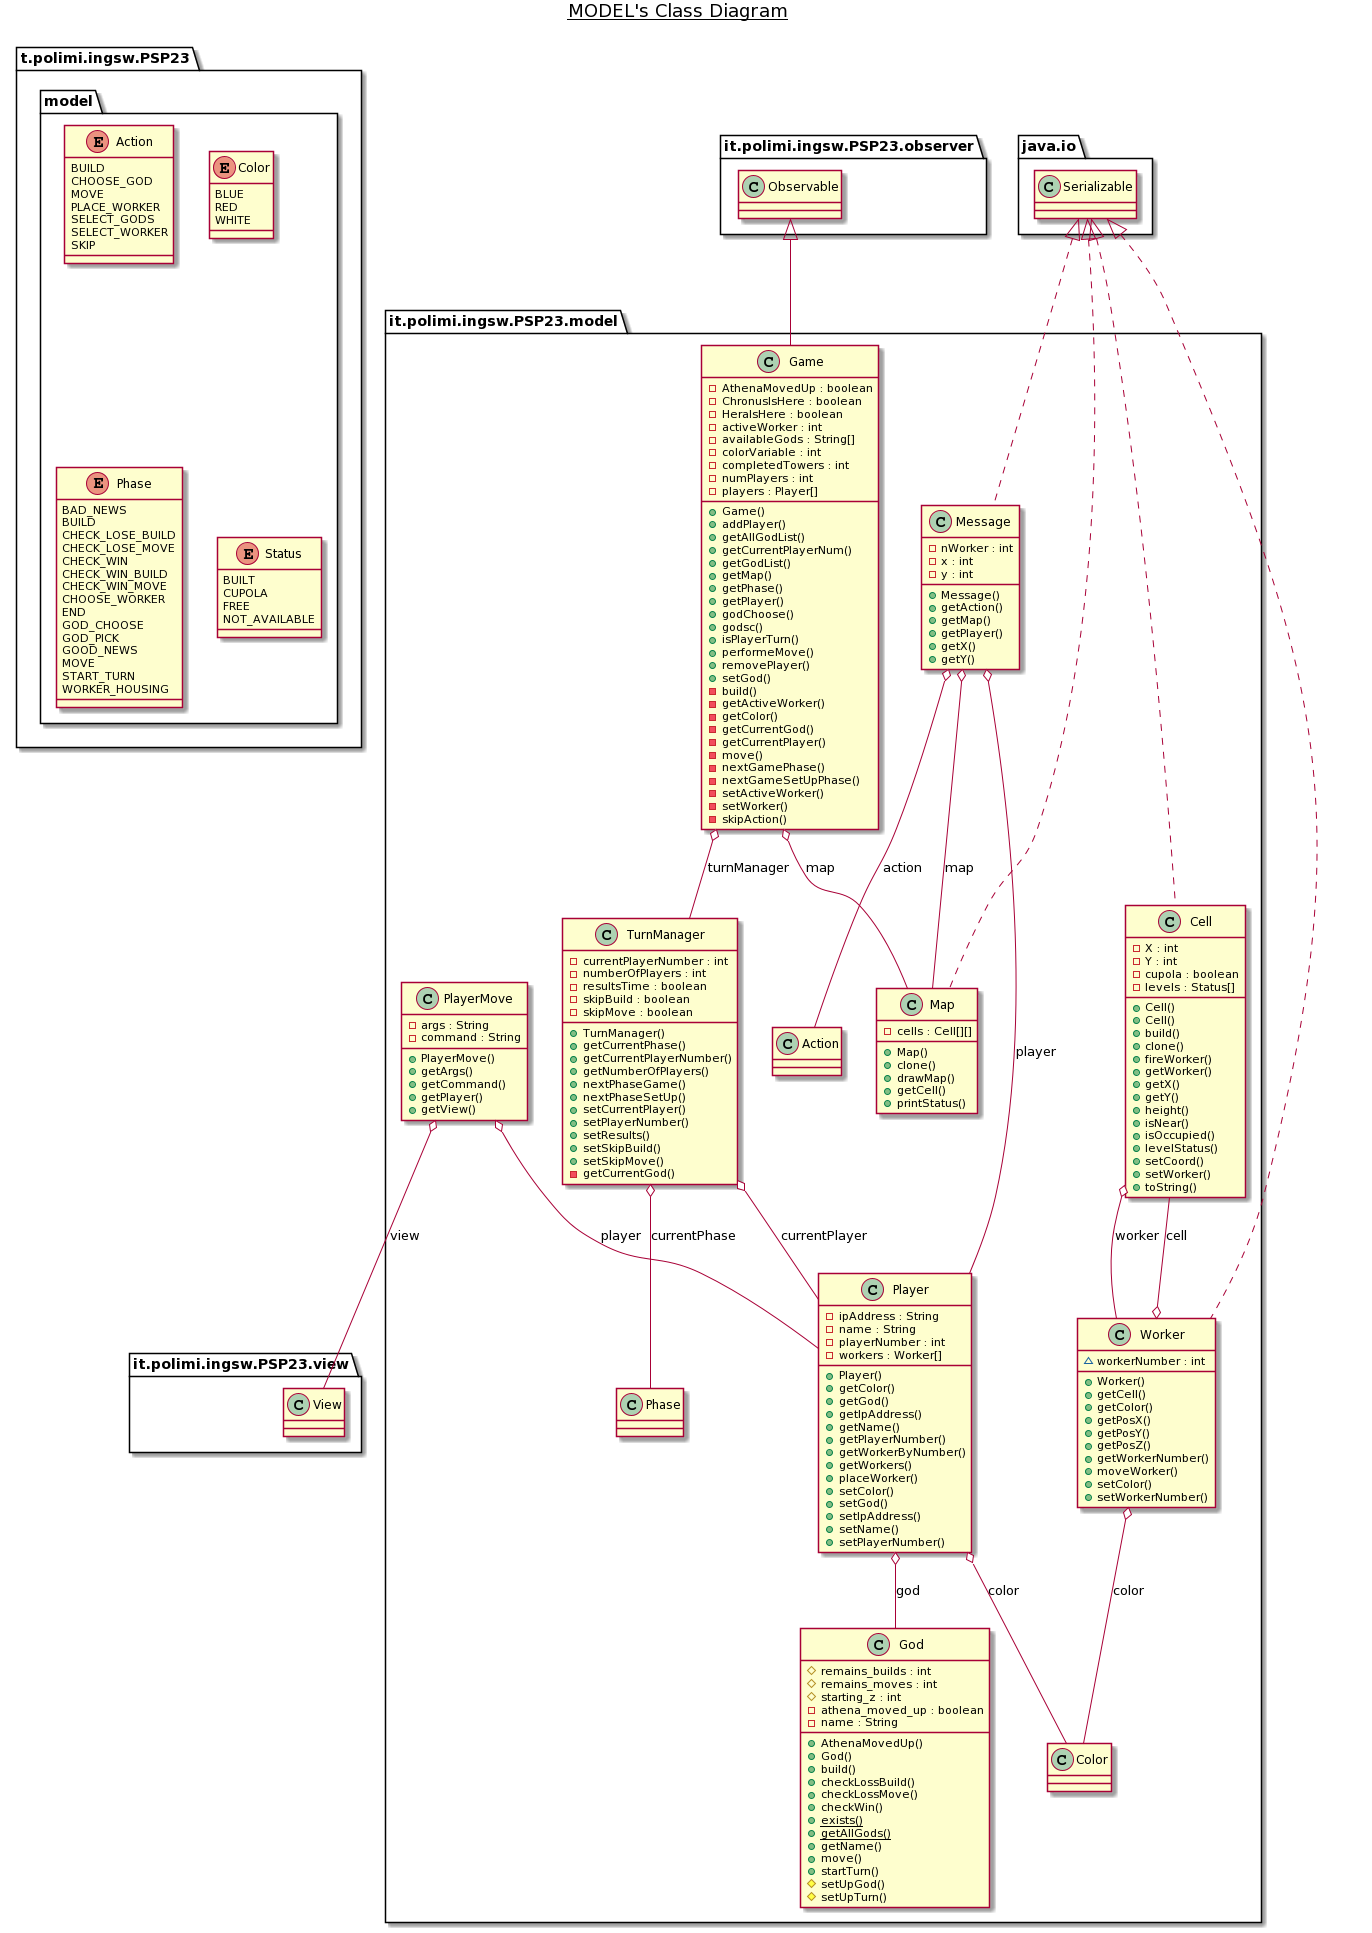

The diagram above was rendered by PlantUML. Its source (embedded in the PNG):
@startuml
title __MODEL's Class Diagram__\n


    namespace t.polimi.ingsw.PSP23 {
      namespace model {
        enum Action {
          BUILD
          CHOOSE_GOD
          MOVE
          PLACE_WORKER
          SELECT_GODS
          SELECT_WORKER
          SKIP
        }
      }
    }
  
  


    namespace t.polimi.ingsw.PSP23 {
      namespace model {
        class it.polimi.ingsw.PSP23.model.Cell {
            - X : int
            - Y : int
            - cupola : boolean
            - levels : Status[]
            + Cell()
            + Cell()
            + build()
            + clone()
            + fireWorker()
            + getWorker()
            + getX()
            + getY()
            + height()
            + isNear()
            + isOccupied()
            + levelStatus()
            + setCoord()
            + setWorker()
            + toString()
        }
      }
    }
  
  


    namespace t.polimi.ingsw.PSP23 {
      namespace model {
        enum Color {
          BLUE
          RED
          WHITE
        }
      }
    }
  
  


    namespace t.polimi.ingsw.PSP23 {
      namespace model {
        class it.polimi.ingsw.PSP23.model.Game {
            - AthenaMovedUp : boolean
            - ChronusIsHere : boolean
            - HeraIsHere : boolean
            - activeWorker : int
            - availableGods : String[]
            - colorVariable : int
            - completedTowers : int
            - numPlayers : int
            - players : Player[]
            + Game()
            + addPlayer()
            + getAllGodList()
            + getCurrentPlayerNum()
            + getGodList()
            + getMap()
            + getPhase()
            + getPlayer()
            + godChoose()
            + godsc()
            + isPlayerTurn()
            + performeMove()
            + removePlayer()
            + setGod()
            - build()
            - getActiveWorker()
            - getColor()
            - getCurrentGod()
            - getCurrentPlayer()
            - move()
            - nextGamePhase()
            - nextGameSetUpPhase()
            - setActiveWorker()
            - setWorker()
            - skipAction()
        }
      }
    }
  
  

    namespace t.polimi.ingsw.PSP23 {
      namespace model {
        class it.polimi.ingsw.PSP23.model.God {
            # remains_builds : int
            # remains_moves : int
            # starting_z : int
            - athena_moved_up : boolean
            - name : String
            + AthenaMovedUp()
            + God()
            + build()
            + checkLossBuild()
            + checkLossMove()
            + checkWin()
            {static} + exists()
            {static} + getAllGods()
            + getName()
            + move()
            + startTurn()
            # setUpGod()
            # setUpTurn()
        }
      }
    }
  
  

    namespace t.polimi.ingsw.PSP23 {
      namespace model {
        class it.polimi.ingsw.PSP23.model.Map {
            - cells : Cell[][]
            + Map()
            + clone()
            + drawMap()
            + getCell()
            + printStatus()
        }
      }
    }
  

    namespace t.polimi.ingsw.PSP23 {
      namespace model {
        class it.polimi.ingsw.PSP23.model.Message {
            - nWorker : int
            - x : int
            - y : int
            + Message()
            + getAction()
            + getMap()
            + getPlayer()
            + getX()
            + getY()
        }
      }
    }
  
  


    namespace t.polimi.ingsw.PSP23 {
      namespace model {
        enum Phase {
          BAD_NEWS
          BUILD
          CHECK_LOSE_BUILD
          CHECK_LOSE_MOVE
          CHECK_WIN
          CHECK_WIN_BUILD
          CHECK_WIN_MOVE
          CHOOSE_WORKER
          END
          GOD_CHOOSE
          GOD_PICK
          GOOD_NEWS
          MOVE
          START_TURN
          WORKER_HOUSING
        }
      }
    }
  
  

    namespace t.polimi.ingsw.PSP23 {
      namespace model {
        class it.polimi.ingsw.PSP23.model.Player {
            - ipAddress : String
            - name : String
            - playerNumber : int
            - workers : Worker[]
            + Player()
            + getColor()
            + getGod()
            + getIpAddress()
            + getName()
            + getPlayerNumber()
            + getWorkerByNumber()
            + getWorkers()
            + placeWorker()
            + setColor()
            + setGod()
            + setIpAddress()
            + setName()
            + setPlayerNumber()
        }
      }
    }
  
  


    namespace t.polimi.ingsw.PSP23 {
      namespace model {
        class it.polimi.ingsw.PSP23.model.PlayerMove {
            - args : String
            - command : String
            + PlayerMove()
            + getArgs()
            + getCommand()
            + getPlayer()
            + getView()
        }
      }
    }
  
  


    namespace t.polimi.ingsw.PSP23 {
      namespace model {
        enum Status {
          BUILT
          CUPOLA
          FREE
          NOT_AVAILABLE
        }
      }
    }
  
  

    namespace t.polimi.ingsw.PSP23 {
      namespace model {
        class it.polimi.ingsw.PSP23.model.TextMessage {
            {static} + chooseGods2s : String
            {static} + chooseGods3s : String
            {static} + chooseWorker : String
            {static} + chooseYourGod : String
            {static} + getChooseYourGodSyntax : String
            {static} + getGreetings3s : String
            {static} + greetings2s : String
            {static} + howMany : String
            {static} + loseMessage : String
            {static} + placeWorker : String
            {static} + startingGame : String
            {static} + timeout : String
            {static} + waitForYourTurn : String
            {static} + whereToBuild : String
            {static} + whereToMove : String
            {static} + winMessage : String
            {static} + wrongComand : String
            {static} + wrongComandWritten : String
            {static} + wrongGod : String
            {static} + wrongGodChosen : String
            {static} + wrongTurn : String
            {static} + yourNamePls : String
            {static} + yourTurn : String
        }
      }
    }
  
  


    namespace t.polimi.ingsw.PSP23 {
      namespace model {
        class it.polimi.ingsw.PSP23.model.TurnManager {
            - currentPlayerNumber : int
            - numberOfPlayers : int
            - resultsTime : boolean
            - skipBuild : boolean
            - skipMove : boolean
            + TurnManager()
            + getCurrentPhase()
            + getCurrentPlayerNumber()
            + getNumberOfPlayers()
            + nextPhaseGame()
            + nextPhaseSetUp()
            + setCurrentPlayer()
            + setPlayerNumber()
            + setResults()
            + setSkipBuild()
            + setSkipMove()
            - getCurrentGod()
        }
      }
    }
  
  


    namespace t.polimi.ingsw.PSP23 {
      namespace model {
        class it.polimi.ingsw.PSP23.model.Worker {
            ~ workerNumber : int
            + Worker()
            + getCell()
            + getColor()
            + getPosX()
            + getPosY()
            + getPosZ()
            + getWorkerNumber()
            + moveWorker()
            + setColor()
            + setWorkerNumber()
        }
      }
    }
  
  

  it.polimi.ingsw.PSP23.model.Cell .up.|> java.io.Serializable
  it.polimi.ingsw.PSP23.model.Cell o-- it.polimi.ingsw.PSP23.model.Worker : worker
  it.polimi.ingsw.PSP23.model.Game -up-|> it.polimi.ingsw.PSP23.observer.Observable
  it.polimi.ingsw.PSP23.model.Game o-- it.polimi.ingsw.PSP23.model.Map : map
  it.polimi.ingsw.PSP23.model.Game o-- it.polimi.ingsw.PSP23.model.TurnManager : turnManager
  it.polimi.ingsw.PSP23.model.Map .up.|> java.io.Serializable
  it.polimi.ingsw.PSP23.model.Message .up.|> java.io.Serializable
  it.polimi.ingsw.PSP23.model.Message o-- it.polimi.ingsw.PSP23.model.Action : action
  it.polimi.ingsw.PSP23.model.Message o-- it.polimi.ingsw.PSP23.model.Map : map
  it.polimi.ingsw.PSP23.model.Message o-- it.polimi.ingsw.PSP23.model.Player : player
  it.polimi.ingsw.PSP23.model.Player o-- it.polimi.ingsw.PSP23.model.Color : color
  it.polimi.ingsw.PSP23.model.Player o-- it.polimi.ingsw.PSP23.model.God : god
  it.polimi.ingsw.PSP23.model.PlayerMove o-- it.polimi.ingsw.PSP23.model.Player : player
  it.polimi.ingsw.PSP23.model.PlayerMove o-- it.polimi.ingsw.PSP23.view.View : view
  it.polimi.ingsw.PSP23.model.TurnManager o-- it.polimi.ingsw.PSP23.model.Phase : currentPhase
  it.polimi.ingsw.PSP23.model.TurnManager o-- it.polimi.ingsw.PSP23.model.Player : currentPlayer
  it.polimi.ingsw.PSP23.model.Worker .up.|> java.io.Serializable
  it.polimi.ingsw.PSP23.model.Worker o-- it.polimi.ingsw.PSP23.model.Color : color
  it.polimi.ingsw.PSP23.model.Worker o-- it.polimi.ingsw.PSP23.model.Cell : cell
@enduml